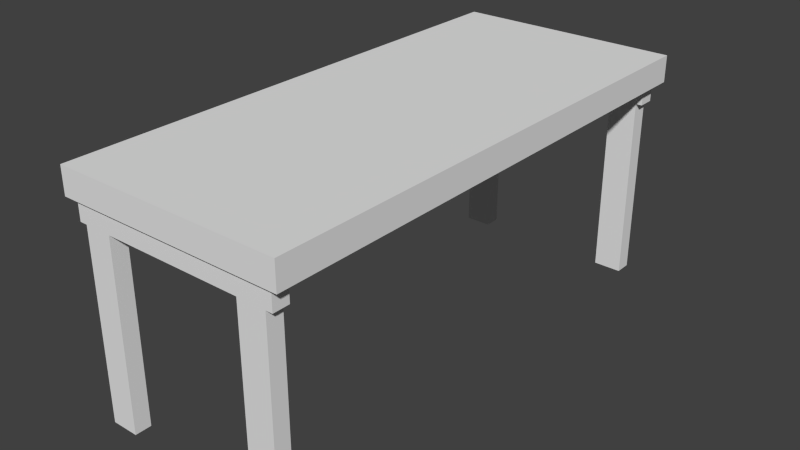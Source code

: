 # Source: Table.blend  (saved by Blender 2.66.1; exported with 4.5.12 LTS)
import bpy
from mathutils import Matrix  # noqa: F401  (used for matrix-valued properties, if any)

bpy.ops.wm.read_factory_settings(use_empty=True)
scene = bpy.context.scene
scene.name = 'Scene'

# ---- collections
col_collection_1 = bpy.data.collections.new('Collection 1'); scene.collection.children.link(col_collection_1)

# ---- materials (node trees are filled in below, after node groups)
mat_material = bpy.data.materials.new('Material')
mat_material.alpha_threshold = 0.0
mat_material.use_transparent_shadow = False
mat_material.roughness = 0.5
mat_material.line_color = (0.0, 0.0, 0.0, 1.0)

# ---- material node trees

# ---- world
world_world = bpy.data.worlds.new('World'); scene.world = world_world
world_world.color = (0.05088, 0.05088, 0.05088)
world_world.use_sun_shadow = False
world_world.sun_shadow_jitter_overblur = 0.0
world_world.cycles.sampling_method = 'MANUAL'
world_world.cycles.sample_map_resolution = 256

# ---- meshes
me_cube = bpy.data.meshes.new('Cube')
me_cube.from_pydata([(-1.604, 3.29, 1.852), (1.604, 3.29, 1.852), (-1.604, 3.29, 2.229), (1.604, 3.29, 2.229), (1.604, 3.668, 2.229), (1.604, -3.668, 2.229), (-1.604, -3.668, 2.229), (-1.604, 3.668, 2.229), (1.604, 3.668, 1.852), (1.604, -3.668, 1.852), (-1.604, -3.668, 1.852), (-1.604, 3.668, 1.852), (1.471, -3.61, 1.852), (-1.471, -3.61, 1.852), (1.471, -3.382, 1.852), (-1.471, -3.382, 1.852), (-1.464, 3.363, 1.852), (1.464, 3.363, 1.852), (1.464, 3.596, 1.852), (-1.464, 3.596, 1.852), (1.604, -3.324, 1.852), (-1.604, -3.324, 2.229), (-1.604, -3.324, 1.852), (1.604, -3.324, 2.229), (1.471, -3.61, 1.568), (-1.471, -3.61, 1.568), (1.471, -3.382, 1.568), (-1.471, -3.382, 1.568), (-1.464, 3.363, 1.568), (1.464, 3.363, 1.568), (1.464, 3.596, 1.568), (-1.464, 3.596, 1.568), (-0.9815, -3.61, 1.568), (-1.365, -3.61, 1.568), (-0.9815, -3.382, 1.568), (-1.365, -3.382, 1.568), (-1.364, 3.363, 1.568), (-0.9824, 3.363, 1.568), (-0.9824, 3.596, 1.568), (-1.364, 3.596, 1.568), (-0.9815, -3.61, -1.047), (-1.365, -3.61, -1.047), (-0.9815, -3.382, -1.047), (-1.365, -3.382, -1.047), (-1.364, 3.363, -1.047), (-0.9824, 3.363, -1.047), (-0.9824, 3.596, -1.047), (-1.364, 3.596, -1.047), (1.377, -3.61, 1.568), (1.377, -3.382, 1.568), (1.376, 3.363, 1.568), (1.376, 3.596, 1.568), (0.9787, -3.61, 1.568), (0.9787, -3.382, 1.568), (0.9785, 3.363, 1.568), (0.9785, 3.596, 1.568), (1.377, -3.61, -1.039), (1.377, -3.382, -1.039), (1.376, 3.363, -1.039), (1.376, 3.596, -1.039), (0.9787, -3.61, -1.039), (0.9787, -3.382, -1.039), (0.9785, 3.363, -1.039), (0.9785, 3.596, -1.039)], [], [(1, 0, 16, 17), (23, 21, 6, 5), (20, 23, 5, 9), (9, 5, 6, 10), (0, 2, 7, 11), (22, 21, 2, 0), (8, 4, 3, 1), (4, 7, 2, 3), (10, 22, 15, 13), (4, 8, 11, 7), (0, 1, 20, 22), (8, 1, 17, 18), (1, 3, 23, 20), (11, 8, 18, 19), (19, 18, 30, 31), (9, 10, 13, 12), (10, 6, 21, 22), (3, 2, 21, 23), (22, 20, 14, 15), (20, 9, 12, 14), (14, 12, 24, 26), (0, 11, 19, 16), (27, 26, 34, 35), (32, 34, 53, 52), (15, 14, 26, 27), (18, 17, 29, 30), (12, 13, 25, 24), (16, 19, 31, 28), (13, 15, 27, 25), (17, 16, 28, 29), (34, 32, 40, 42), (39, 38, 46, 47), (24, 25, 33, 32), (28, 31, 39, 36), (29, 28, 36, 37), (25, 27, 35, 33), (31, 30, 38, 39), (30, 29, 50, 51), (47, 46, 45, 44), (43, 42, 40, 41), (38, 37, 45, 46), (35, 34, 42, 43), (32, 33, 41, 40), (36, 39, 47, 44), (37, 36, 44, 45), (33, 35, 43, 41), (48, 52, 60, 56), (50, 54, 62, 58), (29, 37, 54, 50), (37, 38, 55, 54), (34, 26, 49, 53), (24, 32, 52, 48), (26, 24, 48, 49), (38, 30, 51, 55), (59, 58, 62, 63), (57, 56, 60, 61), (51, 50, 58, 59), (52, 53, 61, 60), (53, 49, 57, 61), (54, 55, 63, 62), (55, 51, 59, 63), (49, 48, 56, 57)])
_uv = me_cube.uv_layers.new(name='UV coord')
_uv.uv.foreach_set('vector', [0.0, 0.0, 1.0, 0.0, 1.0, 1.0, 0.0, 1.0, 0.0, 0.0, 1.0, 0.0, 1.0, 1.0, 0.0, 1.0, 0.0, 0.0, 1.0, 0.0, 1.0, 1.0, 0.0, 1.0, 0.0, 0.0, 1.0, 0.0, 1.0, 1.0, 0.0, 1.0, 0.0, 0.0, 1.0, 0.0, 1.0, 1.0, 0.0, 1.0, 0.0, 0.0, 1.0, 0.0, 1.0, 1.0, 0.0, 1.0, 0.0, 0.0, 1.0, 0.0, 1.0, 1.0, 0.0, 1.0, 0.0, 0.0, 1.0, 0.0, 1.0, 1.0, 0.0, 1.0, 0.0, 0.0, 1.0, 0.0, 1.0, 1.0, 0.0, 1.0, 0.0, 0.0, 1.0, 0.0, 1.0, 1.0, 0.0, 1.0, 0.0, 0.0, 1.0, 0.0, 1.0, 1.0, 0.0, 1.0, 0.0, 0.0, 1.0, 0.0, 1.0, 1.0, 0.0, 1.0, 0.0, 0.0, 1.0, 0.0, 1.0, 1.0, 0.0, 1.0, 0.0, 0.0, 1.0, 0.0, 1.0, 1.0, 0.0, 1.0, 0.0, 0.0, 1.0, 0.0, 1.0, 1.0, 0.0, 1.0, 0.0, 0.0, 1.0, 0.0, 1.0, 1.0, 0.0, 1.0, 0.0, 0.0, 1.0, 0.0, 1.0, 1.0, 0.0, 1.0, 0.0, 0.0, 1.0, 0.0, 1.0, 1.0, 0.0, 1.0, 0.0, 0.0, 1.0, 0.0, 1.0, 1.0, 0.0, 1.0, 0.0, 0.0, 1.0, 0.0, 1.0, 1.0, 0.0, 1.0, 0.0, 0.0, 1.0, 0.0, 1.0, 1.0, 0.0, 1.0, 0.0, 0.0, 1.0, 0.0, 1.0, 1.0, 0.0, 1.0, 0.0, 0.0, 1.0, 0.0, 1.0, 1.0, 0.0, 1.0, 0.0, 0.0, 1.0, 0.0, 1.0, 1.0, 0.0, 1.0, 0.0, 0.0, 1.0, 0.0, 1.0, 1.0, 0.0, 1.0, 0.0, 0.0, 1.0, 0.0, 1.0, 1.0, 0.0, 1.0, 0.0, 0.0, 1.0, 0.0, 1.0, 1.0, 0.0, 1.0, 0.0, 0.0, 1.0, 0.0, 1.0, 1.0, 0.0, 1.0, 0.0, 0.0, 1.0, 0.0, 1.0, 1.0, 0.0, 1.0, 0.0, 0.0, 1.0, 0.0, 1.0, 1.0, 0.0, 1.0, 0.0, 0.0, 1.0, 0.0, 1.0, 1.0, 0.0, 1.0, 0.0, 0.0, 1.0, 0.0, 1.0, 1.0, 0.0, 1.0, 0.0, 0.0, 1.0, 0.0, 1.0, 1.0, 0.0, 1.0, 0.0, 0.0, 1.0, 0.0, 1.0, 1.0, 0.0, 1.0, 0.0, 0.0, 1.0, 0.0, 1.0, 1.0, 0.0, 1.0, 0.0, 0.0, 1.0, 0.0, 1.0, 1.0, 0.0, 1.0, 0.0, 0.0, 1.0, 0.0, 1.0, 1.0, 0.0, 1.0, 0.0, 0.0, 1.0, 0.0, 1.0, 1.0, 0.0, 1.0, 0.0, 0.0, 1.0, 0.0, 1.0, 1.0, 0.0, 1.0, 0.0, 0.0, 1.0, 0.0, 1.0, 1.0, 0.0, 1.0, 0.0, 0.0, 1.0, 0.0, 1.0, 1.0, 0.0, 1.0, 0.0, 0.0, 1.0, 0.0, 1.0, 1.0, 0.0, 1.0, 0.0, 0.0, 1.0, 0.0, 1.0, 1.0, 0.0, 1.0, 0.0, 0.0, 1.0, 0.0, 1.0, 1.0, 0.0, 1.0, 0.0, 0.0, 1.0, 0.0, 1.0, 1.0, 0.0, 1.0, 0.0, 0.0, 1.0, 0.0, 1.0, 1.0, 0.0, 1.0, 0.0, 0.0, 1.0, 0.0, 1.0, 1.0, 0.0, 1.0, 0.0, 0.0, 1.0, 0.0, 1.0, 1.0, 0.0, 1.0, 0.0, 0.0, 1.0, 0.0, 1.0, 1.0, 0.0, 1.0, 0.0, 0.0, 1.0, 0.0, 1.0, 1.0, 0.0, 1.0, 0.0, 0.0, 1.0, 0.0, 1.0, 1.0, 0.0, 1.0, 0.0, 0.0, 1.0, 0.0, 1.0, 1.0, 0.0, 1.0, 0.0, 0.0, 1.0, 0.0, 1.0, 1.0, 0.0, 1.0, 0.0, 0.0, 1.0, 0.0, 1.0, 1.0, 0.0, 1.0, 0.0, 0.0, 1.0, 0.0, 1.0, 1.0, 0.0, 1.0, 0.0, 0.0, 1.0, 0.0, 1.0, 1.0, 0.0, 1.0, 0.0, 0.0, 1.0, 0.0, 1.0, 1.0, 0.0, 1.0, 0.0, 0.0, 1.0, 0.0, 1.0, 1.0, 0.0, 1.0, 0.0, 0.0, 1.0, 0.0, 1.0, 1.0, 0.0, 1.0, 0.0, 0.0, 1.0, 0.0, 1.0, 1.0, 0.0, 1.0, 0.0, 0.0, 1.0, 0.0, 1.0, 1.0, 0.0, 1.0, 0.0, 0.0, 1.0, 0.0, 1.0, 1.0, 0.0, 1.0])
me_cube.materials.append(mat_material)
me_cube.use_remesh_preserve_volume = False
me_cube.use_remesh_preserve_attributes = False
me_cube.use_mirror_vertex_groups = False
me_cube.update()

# ---- objects
ob_cube = bpy.data.objects.new('Cube', me_cube)

# ---- transforms, parenting, visibility, modifiers, constraints
ob_cube.location = (0.0, 0.0, 1.051)
ob_cube.lock_rotations_4d = False
ob_cube.empty_display_type = 'ARROWS'
ob_cube.lineart.crease_threshold = 0.0

# ---- collection membership
col_collection_1.objects.link(ob_cube)

# ---- scene / render settings (as saved in the file)
scene.frame_start = 1; scene.frame_end = 250; scene.frame_set(1)
scene.render.engine = 'BLENDER_EEVEE_NEXT'
scene.render.image_settings.color_mode = 'RGB'
scene.render.image_settings.compression = 90
scene.render.resolution_percentage = 50
scene.render.dither_intensity = 0.0
scene.render.bake_margin = 2
scene.cycles.use_denoising = False
scene.cycles.samples = 10
scene.cycles.sampling_pattern = 'TABULATED_SOBOL'
scene.cycles.light_sampling_threshold = 0.0
scene.cycles.use_adaptive_sampling = False
scene.cycles.use_light_tree = False
scene.cycles.blur_glossy = 0.0
scene.cycles.volume_bounces = 1
scene.cycles.pixel_filter_type = 'GAUSSIAN'
scene.cycles.sample_clamp_indirect = 0.0
scene.view_settings.view_transform = 'Standard'
bpy.context.view_layer.update()

# ---- added for rendering (the .blend has no active camera and no usable light): camera, sun
cam_auto = bpy.data.cameras.new('AutoCamera')
cam_auto.lens = 50.0
cam_auto.sensor_width = 36.0
cam_auto.clip_end = 1000.0
ob_auto_camera = bpy.data.objects.new('AutoCamera', cam_auto)
scene.collection.objects.link(ob_auto_camera)
ob_auto_camera.location = (8.00489, -9.60586, 8.04591)
ob_auto_camera.rotation_euler = (1.09748, -7.21219e-08, 0.694738)
scene.camera = ob_auto_camera
light_auto_sun = bpy.data.lights.new('AutoSun', 'SUN')
light_auto_sun.energy = 3.0
light_auto_sun.angle = 0.0523599
ob_auto_sun = bpy.data.objects.new('AutoSun', light_auto_sun)
scene.collection.objects.link(ob_auto_sun)
ob_auto_sun.rotation_euler = (0.872665, 0.174533, 0.523599)
bpy.context.view_layer.update()
